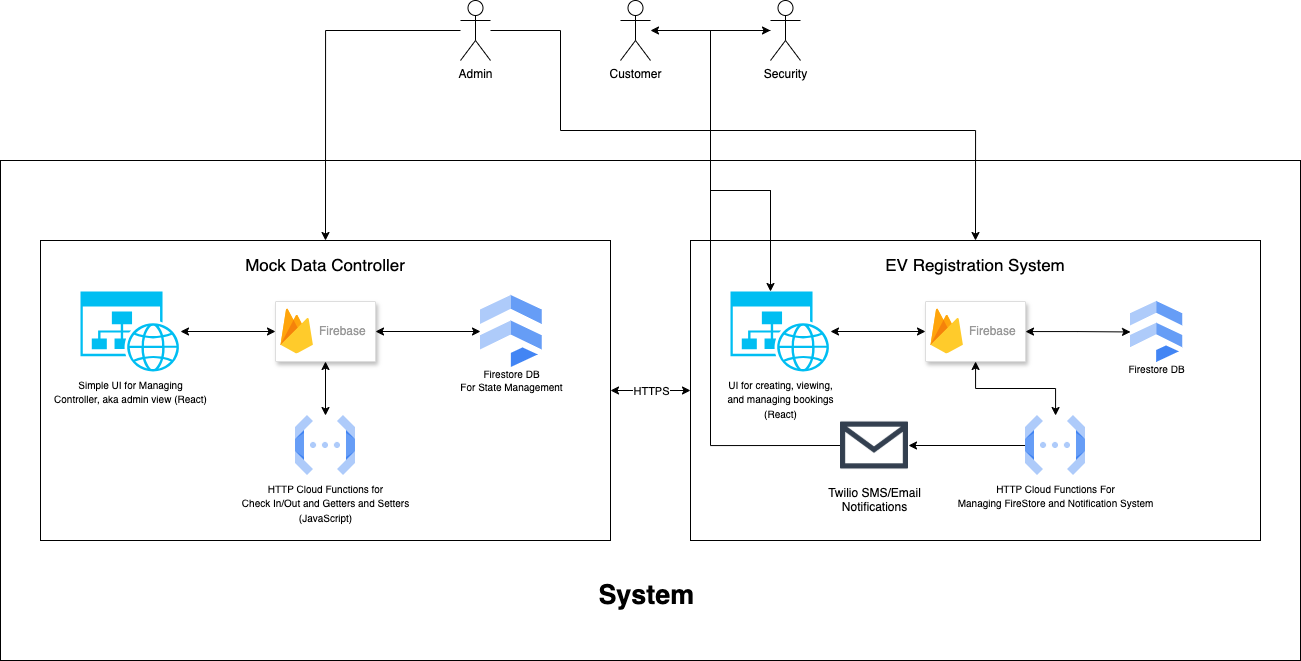

The diagram above was exported from draw.io. Its source (the exported page's mxGraphModel, read from the mxfile embedded in the PNG):
<mxGraphModel dx="1592" dy="888" grid="1" gridSize="10" guides="1" tooltips="1" connect="1" arrows="1" fold="1" page="1" pageScale="1.5" pageWidth="1600" pageHeight="900" math="0" shadow="0">
  <root>
    <mxCell id="0" />
    <mxCell id="1" parent="0" />
    <mxCell id="Wi2b3j5_KM20_YLStH-6-67" value="" style="rounded=0;whiteSpace=wrap;html=1;" vertex="1" parent="1">
      <mxGeometry x="580" y="480" width="1300" height="500" as="geometry" />
    </mxCell>
    <mxCell id="Wi2b3j5_KM20_YLStH-6-64" style="edgeStyle=orthogonalEdgeStyle;rounded=0;orthogonalLoop=1;jettySize=auto;html=1;" edge="1" parent="1" source="RcgMEjHVy0W3MzHZAXj4-1">
      <mxGeometry relative="1" as="geometry">
        <mxPoint x="1350" y="609.9999999999998" as="targetPoint" />
        <mxPoint x="1320" y="350" as="sourcePoint" />
        <Array as="points">
          <mxPoint x="1290" y="350" />
          <mxPoint x="1290" y="510" />
          <mxPoint x="1350" y="510" />
        </Array>
      </mxGeometry>
    </mxCell>
    <mxCell id="RcgMEjHVy0W3MzHZAXj4-1" value="Security" style="shape=umlActor;verticalLabelPosition=bottom;verticalAlign=top;html=1;outlineConnect=0;" parent="1" vertex="1">
      <mxGeometry x="1350" y="320" width="30" height="60" as="geometry" />
    </mxCell>
    <mxCell id="RcgMEjHVy0W3MzHZAXj4-3" value="Customer" style="shape=umlActor;verticalLabelPosition=bottom;verticalAlign=top;html=1;outlineConnect=0;" parent="1" vertex="1">
      <mxGeometry x="1200" y="320" width="30" height="60" as="geometry" />
    </mxCell>
    <mxCell id="Wi2b3j5_KM20_YLStH-6-59" style="edgeStyle=orthogonalEdgeStyle;rounded=0;orthogonalLoop=1;jettySize=auto;html=1;entryX=0.5;entryY=0;entryDx=0;entryDy=0;" edge="1" parent="1" source="RcgMEjHVy0W3MzHZAXj4-4" target="Wi2b3j5_KM20_YLStH-6-2">
      <mxGeometry relative="1" as="geometry">
        <mxPoint x="1030" y="350" as="sourcePoint" />
        <Array as="points">
          <mxPoint x="905" y="350" />
        </Array>
      </mxGeometry>
    </mxCell>
    <mxCell id="Wi2b3j5_KM20_YLStH-6-62" style="edgeStyle=orthogonalEdgeStyle;rounded=0;orthogonalLoop=1;jettySize=auto;html=1;entryX=0.5;entryY=0;entryDx=0;entryDy=0;" edge="1" parent="1" source="RcgMEjHVy0W3MzHZAXj4-4" target="Wi2b3j5_KM20_YLStH-6-28">
      <mxGeometry relative="1" as="geometry">
        <Array as="points">
          <mxPoint x="1140" y="350" />
          <mxPoint x="1140" y="450" />
          <mxPoint x="1555" y="450" />
        </Array>
      </mxGeometry>
    </mxCell>
    <mxCell id="RcgMEjHVy0W3MzHZAXj4-4" value="Admin" style="shape=umlActor;verticalLabelPosition=bottom;verticalAlign=top;html=1;outlineConnect=0;" parent="1" vertex="1">
      <mxGeometry x="1040" y="320" width="30" height="60" as="geometry" />
    </mxCell>
    <mxCell id="Wi2b3j5_KM20_YLStH-6-53" style="edgeStyle=orthogonalEdgeStyle;rounded=0;orthogonalLoop=1;jettySize=auto;html=1;startArrow=classic;startFill=1;" edge="1" parent="1" source="Wi2b3j5_KM20_YLStH-6-2" target="Wi2b3j5_KM20_YLStH-6-28">
      <mxGeometry relative="1" as="geometry" />
    </mxCell>
    <mxCell id="Wi2b3j5_KM20_YLStH-6-54" value="HTTPS" style="edgeLabel;html=1;align=center;verticalAlign=middle;resizable=0;points=[];" vertex="1" connectable="0" parent="Wi2b3j5_KM20_YLStH-6-53">
      <mxGeometry x="-0.0091" relative="1" as="geometry">
        <mxPoint as="offset" />
      </mxGeometry>
    </mxCell>
    <mxCell id="Wi2b3j5_KM20_YLStH-6-2" value="" style="rounded=0;whiteSpace=wrap;html=1;" vertex="1" parent="1">
      <mxGeometry x="620" y="560" width="570" height="300" as="geometry" />
    </mxCell>
    <mxCell id="Wi2b3j5_KM20_YLStH-6-3" value="&lt;font style=&quot;font-size: 10px;&quot;&gt;Simple UI for Managing&lt;/font&gt;&lt;div&gt;&lt;font style=&quot;font-size: 10px;&quot;&gt;Controller, aka admin view (React)&lt;/font&gt;&lt;/div&gt;" style="verticalLabelPosition=bottom;html=1;verticalAlign=top;align=center;strokeColor=none;fillColor=#00BEF2;shape=mxgraph.azure.website_generic;pointerEvents=1;" vertex="1" parent="1">
      <mxGeometry x="660" y="611" width="100" height="80" as="geometry" />
    </mxCell>
    <mxCell id="Wi2b3j5_KM20_YLStH-6-23" value="" style="edgeStyle=orthogonalEdgeStyle;rounded=0;orthogonalLoop=1;jettySize=auto;html=1;startArrow=classic;startFill=1;" edge="1" parent="1" source="Wi2b3j5_KM20_YLStH-6-4" target="Wi2b3j5_KM20_YLStH-6-9">
      <mxGeometry relative="1" as="geometry" />
    </mxCell>
    <mxCell id="Wi2b3j5_KM20_YLStH-6-24" value="" style="edgeStyle=orthogonalEdgeStyle;rounded=0;orthogonalLoop=1;jettySize=auto;html=1;startArrow=classic;startFill=1;" edge="1" parent="1" source="Wi2b3j5_KM20_YLStH-6-4" target="Wi2b3j5_KM20_YLStH-6-3">
      <mxGeometry relative="1" as="geometry" />
    </mxCell>
    <mxCell id="Wi2b3j5_KM20_YLStH-6-42" value="" style="edgeStyle=orthogonalEdgeStyle;rounded=0;orthogonalLoop=1;jettySize=auto;html=1;startArrow=classic;startFill=1;" edge="1" parent="1" source="Wi2b3j5_KM20_YLStH-6-4" target="Wi2b3j5_KM20_YLStH-6-15">
      <mxGeometry relative="1" as="geometry" />
    </mxCell>
    <mxCell id="Wi2b3j5_KM20_YLStH-6-4" value="" style="strokeColor=#dddddd;shadow=1;strokeWidth=1;rounded=1;absoluteArcSize=1;arcSize=2;" vertex="1" parent="1">
      <mxGeometry x="855" y="621" width="100" height="60" as="geometry" />
    </mxCell>
    <mxCell id="Wi2b3j5_KM20_YLStH-6-5" value="Firebase" style="sketch=0;dashed=0;connectable=0;html=1;fillColor=#5184F3;strokeColor=none;shape=mxgraph.gcp2.firebase;part=1;labelPosition=right;verticalLabelPosition=middle;align=left;verticalAlign=middle;spacingLeft=5;fontColor=#999999;fontSize=12;" vertex="1" parent="Wi2b3j5_KM20_YLStH-6-4">
      <mxGeometry width="32.4" height="45" relative="1" as="geometry">
        <mxPoint x="5" y="7" as="offset" />
      </mxGeometry>
    </mxCell>
    <mxCell id="Wi2b3j5_KM20_YLStH-6-9" value="&lt;span style=&quot;font-weight: normal;&quot;&gt;&lt;font style=&quot;font-size: 10px;&quot; color=&quot;#000000&quot;&gt;Firestore DB&lt;/font&gt;&lt;/span&gt;&lt;div&gt;&lt;span style=&quot;font-weight: normal;&quot;&gt;&lt;font style=&quot;font-size: 10px;&quot; color=&quot;#000000&quot;&gt;For State Management&lt;/font&gt;&lt;/span&gt;&lt;/div&gt;" style="sketch=0;html=1;verticalAlign=top;labelPosition=center;verticalLabelPosition=bottom;align=center;spacingTop=-6;fontSize=11;fontStyle=1;fontColor=#999999;shape=image;aspect=fixed;imageAspect=0;image=data:image/svg+xml,(base64 omitted: 848 chars);" vertex="1" parent="1">
      <mxGeometry x="1060" y="615" width="61.72" height="72" as="geometry" />
    </mxCell>
    <mxCell id="Wi2b3j5_KM20_YLStH-6-15" value="&lt;font size=&quot;1&quot;&gt;HTTP Cloud Functions for&lt;/font&gt;&lt;div&gt;&lt;font size=&quot;1&quot;&gt;Check In/Out and Getters and Setters&lt;/font&gt;&lt;/div&gt;&lt;div&gt;&lt;font size=&quot;1&quot;&gt;(JavaScript)&lt;/font&gt;&lt;/div&gt;" style="editableCssRules=.*;html=1;shape=image;verticalLabelPosition=bottom;labelBackgroundColor=#ffffff;verticalAlign=top;aspect=fixed;imageAspect=0;image=data:image/svg+xml,(base64 omitted: 1068 chars);" vertex="1" parent="1">
      <mxGeometry x="875" y="735" width="60" height="60" as="geometry" />
    </mxCell>
    <mxCell id="Wi2b3j5_KM20_YLStH-6-25" value="&lt;font style=&quot;font-size: 17px;&quot;&gt;Mock Data Controller&lt;/font&gt;" style="text;html=1;align=center;verticalAlign=middle;whiteSpace=wrap;rounded=0;" vertex="1" parent="1">
      <mxGeometry x="635" y="570" width="540" height="30" as="geometry" />
    </mxCell>
    <mxCell id="Wi2b3j5_KM20_YLStH-6-28" value="" style="rounded=0;whiteSpace=wrap;html=1;" vertex="1" parent="1">
      <mxGeometry x="1270" y="560" width="570" height="300" as="geometry" />
    </mxCell>
    <mxCell id="Wi2b3j5_KM20_YLStH-6-29" value="&lt;span style=&quot;font-size: 10px;&quot;&gt;UI for creating, viewing,&lt;/span&gt;&lt;div&gt;&lt;span style=&quot;font-size: 10px;&quot;&gt;and managing bookings&lt;/span&gt;&lt;/div&gt;&lt;div&gt;&lt;span style=&quot;font-size: 10px;&quot;&gt;(React)&lt;/span&gt;&lt;/div&gt;" style="verticalLabelPosition=bottom;html=1;verticalAlign=top;align=center;strokeColor=none;fillColor=#00BEF2;shape=mxgraph.azure.website_generic;pointerEvents=1;" vertex="1" parent="1">
      <mxGeometry x="1310" y="611" width="100" height="80" as="geometry" />
    </mxCell>
    <mxCell id="Wi2b3j5_KM20_YLStH-6-30" value="" style="edgeStyle=orthogonalEdgeStyle;rounded=0;orthogonalLoop=1;jettySize=auto;html=1;startArrow=classic;startFill=1;" edge="1" source="Wi2b3j5_KM20_YLStH-6-34" target="Wi2b3j5_KM20_YLStH-6-36" parent="1">
      <mxGeometry relative="1" as="geometry" />
    </mxCell>
    <mxCell id="Wi2b3j5_KM20_YLStH-6-31" value="" style="edgeStyle=orthogonalEdgeStyle;rounded=0;orthogonalLoop=1;jettySize=auto;html=1;startArrow=classic;startFill=1;" edge="1" source="Wi2b3j5_KM20_YLStH-6-34" target="Wi2b3j5_KM20_YLStH-6-29" parent="1">
      <mxGeometry relative="1" as="geometry" />
    </mxCell>
    <mxCell id="Wi2b3j5_KM20_YLStH-6-46" value="" style="edgeStyle=orthogonalEdgeStyle;rounded=0;orthogonalLoop=1;jettySize=auto;html=1;startArrow=classic;startFill=1;" edge="1" parent="1" source="Wi2b3j5_KM20_YLStH-6-34" target="Wi2b3j5_KM20_YLStH-6-37">
      <mxGeometry relative="1" as="geometry" />
    </mxCell>
    <mxCell id="Wi2b3j5_KM20_YLStH-6-34" value="" style="strokeColor=#dddddd;shadow=1;strokeWidth=1;rounded=1;absoluteArcSize=1;arcSize=2;" vertex="1" parent="1">
      <mxGeometry x="1505" y="621" width="100" height="60" as="geometry" />
    </mxCell>
    <mxCell id="Wi2b3j5_KM20_YLStH-6-35" value="Firebase" style="sketch=0;dashed=0;connectable=0;html=1;fillColor=#5184F3;strokeColor=none;shape=mxgraph.gcp2.firebase;part=1;labelPosition=right;verticalLabelPosition=middle;align=left;verticalAlign=middle;spacingLeft=5;fontColor=#999999;fontSize=12;" vertex="1" parent="Wi2b3j5_KM20_YLStH-6-34">
      <mxGeometry width="32.4" height="45" relative="1" as="geometry">
        <mxPoint x="5" y="7" as="offset" />
      </mxGeometry>
    </mxCell>
    <mxCell id="Wi2b3j5_KM20_YLStH-6-36" value="&lt;span style=&quot;font-weight: normal;&quot;&gt;&lt;font style=&quot;font-size: 10px;&quot; color=&quot;#000000&quot;&gt;Firestore DB&lt;/font&gt;&lt;/span&gt;" style="sketch=0;html=1;verticalAlign=top;labelPosition=center;verticalLabelPosition=bottom;align=center;spacingTop=-6;fontSize=11;fontStyle=1;fontColor=#999999;shape=image;aspect=fixed;imageAspect=0;image=data:image/svg+xml,(base64 omitted: 848 chars);" vertex="1" parent="1">
      <mxGeometry x="1710" y="621" width="52.29" height="61" as="geometry" />
    </mxCell>
    <mxCell id="Wi2b3j5_KM20_YLStH-6-55" value="" style="edgeStyle=orthogonalEdgeStyle;rounded=0;orthogonalLoop=1;jettySize=auto;html=1;" edge="1" parent="1" source="Wi2b3j5_KM20_YLStH-6-37" target="Wi2b3j5_KM20_YLStH-6-52">
      <mxGeometry relative="1" as="geometry" />
    </mxCell>
    <mxCell id="Wi2b3j5_KM20_YLStH-6-37" value="&lt;font size=&quot;1&quot;&gt;HTTP Cloud Functions For&lt;/font&gt;&lt;div&gt;&lt;font size=&quot;1&quot;&gt;Managing&amp;nbsp;&lt;/font&gt;&lt;span style=&quot;font-size: x-small;&quot;&gt;FireStore and Notification System&lt;/span&gt;&lt;/div&gt;" style="editableCssRules=.*;html=1;shape=image;verticalLabelPosition=bottom;labelBackgroundColor=#ffffff;verticalAlign=top;aspect=fixed;imageAspect=0;image=data:image/svg+xml,(base64 omitted: 1068 chars);" vertex="1" parent="1">
      <mxGeometry x="1605" y="735" width="60" height="60" as="geometry" />
    </mxCell>
    <mxCell id="Wi2b3j5_KM20_YLStH-6-39" value="&lt;span style=&quot;font-size: 17px;&quot;&gt;EV Registration System&lt;/span&gt;" style="text;html=1;align=center;verticalAlign=middle;whiteSpace=wrap;rounded=0;" vertex="1" parent="1">
      <mxGeometry x="1285" y="570" width="540" height="30" as="geometry" />
    </mxCell>
    <mxCell id="Wi2b3j5_KM20_YLStH-6-70" style="edgeStyle=orthogonalEdgeStyle;rounded=0;orthogonalLoop=1;jettySize=auto;html=1;startArrow=none;startFill=0;exitX=0;exitY=0.5;exitDx=0;exitDy=0;endArrow=classic;endFill=1;" edge="1" parent="1" source="Wi2b3j5_KM20_YLStH-6-52">
      <mxGeometry relative="1" as="geometry">
        <mxPoint x="1350" y="350" as="targetPoint" />
        <Array as="points">
          <mxPoint x="1420" y="765" />
          <mxPoint x="1290" y="765" />
          <mxPoint x="1290" y="350" />
        </Array>
      </mxGeometry>
    </mxCell>
    <mxCell id="Wi2b3j5_KM20_YLStH-6-52" value="Twilio SMS/Email&lt;div&gt;Notifications&lt;/div&gt;" style="shape=image;html=1;verticalAlign=top;verticalLabelPosition=bottom;labelBackgroundColor=#ffffff;imageAspect=0;aspect=fixed;image=https://cdn3.iconfinder.com/data/icons/internet-and-web-4/78/internt_web_technology-14-128.png" vertex="1" parent="1">
      <mxGeometry x="1420" y="731" width="68" height="68" as="geometry" />
    </mxCell>
    <mxCell id="Wi2b3j5_KM20_YLStH-6-63" style="edgeStyle=orthogonalEdgeStyle;rounded=0;orthogonalLoop=1;jettySize=auto;html=1;startArrow=classic;startFill=1;" edge="1" parent="1" source="RcgMEjHVy0W3MzHZAXj4-3">
      <mxGeometry relative="1" as="geometry">
        <mxPoint x="1350" y="611" as="targetPoint" />
        <Array as="points">
          <mxPoint x="1290" y="350" />
          <mxPoint x="1290" y="510" />
          <mxPoint x="1350" y="510" />
        </Array>
      </mxGeometry>
    </mxCell>
    <mxCell id="Wi2b3j5_KM20_YLStH-6-69" value="&lt;h3&gt;System&amp;nbsp;&lt;/h3&gt;" style="text;html=1;align=center;verticalAlign=middle;whiteSpace=wrap;rounded=0;fontSize=23;" vertex="1" parent="1">
      <mxGeometry x="1160" y="900" width="140" height="30" as="geometry" />
    </mxCell>
  </root>
</mxGraphModel>